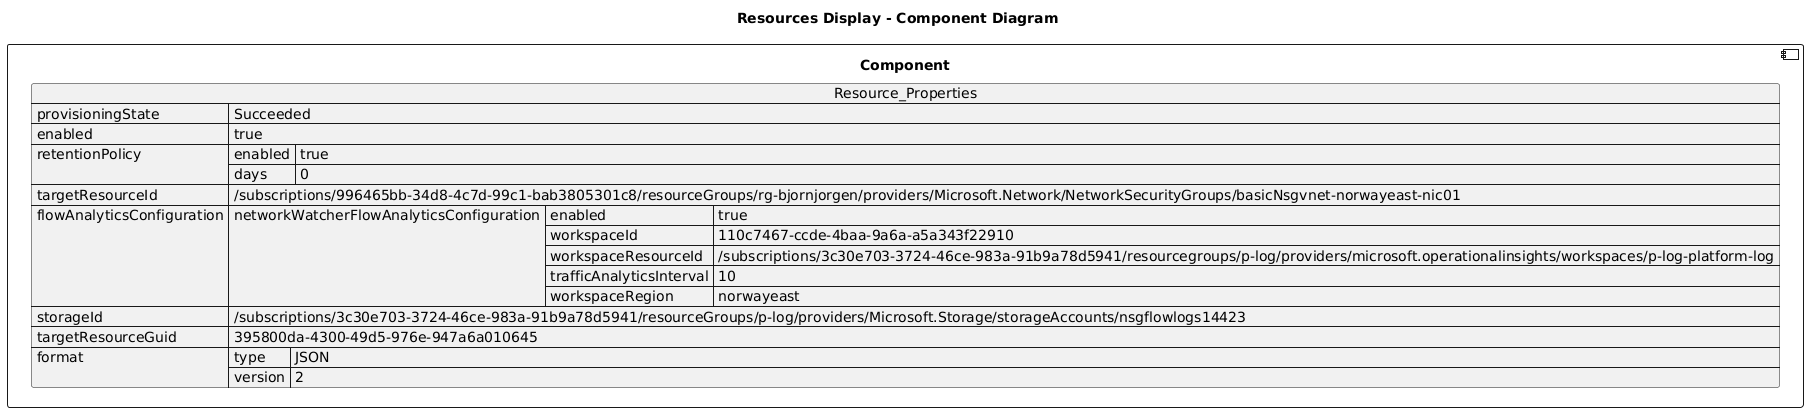

The diagram above was rendered by PlantUML. Its source (embedded in the PNG):
@startuml

title Resources Display - Component Diagram

component Component {

json  Resource_Properties {
  "provisioningState": "Succeeded",
  "enabled": true,
  "retentionPolicy": {
    "enabled": true,
    "days": 0
  },
  "targetResourceId": "/subscriptions/996465bb-34d8-4c7d-99c1-bab3805301c8/resourceGroups/rg-bjornjorgen/providers/Microsoft.Network/NetworkSecurityGroups/basicNsgvnet-norwayeast-nic01",
  "flowAnalyticsConfiguration": {
    "networkWatcherFlowAnalyticsConfiguration": {
      "enabled": true,
      "workspaceId": "110c7467-ccde-4baa-9a6a-a5a343f22910",
      "workspaceResourceId": "/subscriptions/3c30e703-3724-46ce-983a-91b9a78d5941/resourcegroups/p-log/providers/microsoft.operationalinsights/workspaces/p-log-platform-log",
      "trafficAnalyticsInterval": 10,
      "workspaceRegion": "norwayeast"
    }
  },
  "storageId": "/subscriptions/3c30e703-3724-46ce-983a-91b9a78d5941/resourceGroups/p-log/providers/Microsoft.Storage/storageAccounts/nsgflowlogs14423",
  "targetResourceGuid": "395800da-4300-49d5-976e-947a6a010645",
  "format": {
    "type": "JSON",
    "version": 2
  }
}
}
@enduml